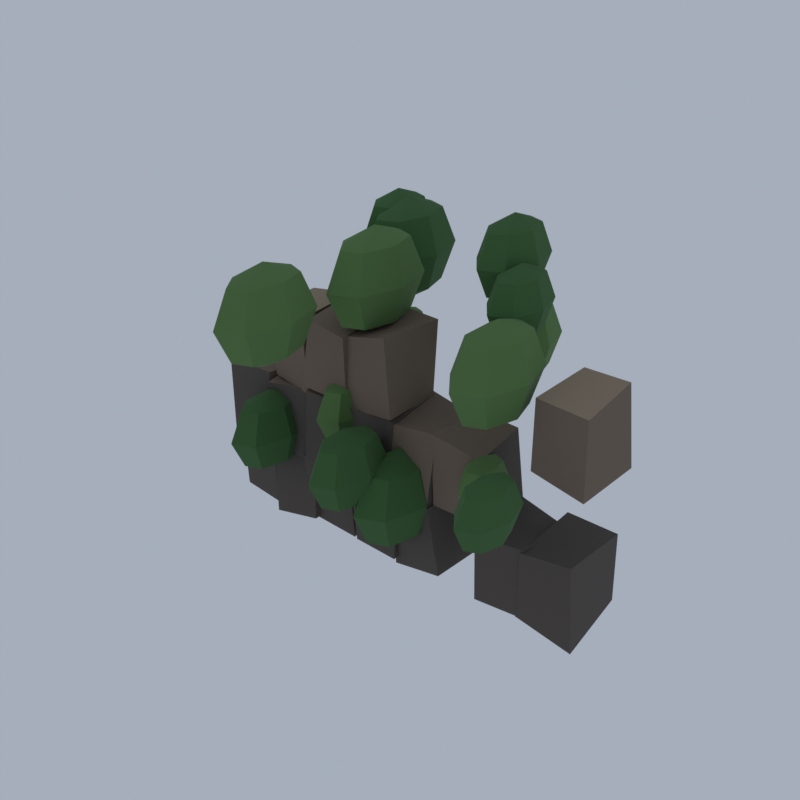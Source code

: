 # Source: FR02_03_forest_ruin_03.blend  (saved by Blender 5.2.45; exported with 4.5.12 LTS)
import bpy
from mathutils import Matrix  # noqa: F401  (used for matrix-valued properties, if any)

bpy.ops.wm.read_factory_settings(use_empty=True)
scene = bpy.context.scene
scene.name = 'Scene'

# ---- collections
col_collection = bpy.data.collections.new('Collection'); scene.collection.children.link(col_collection)

# ---- materials (node trees are filled in below, after node groups)
mat_vg_moss_grass = bpy.data.materials.new('vg_moss|Grass')
mat_vg_moss_grass.diffuse_color = (0.1062, 0.2047, 0.06191, 1.0)
mat_vg_ivy_grass = bpy.data.materials.new('vg_ivy|Grass')
mat_vg_ivy_grass.diffuse_color = (0.05112, 0.1332, 0.03847, 1.0)
mat_vg_f_cliff1_slate = bpy.data.materials.new('vg_f_cliff1|Slate')
mat_vg_f_cliff1_slate.diffuse_color = (0.09627, 0.07806, 0.06575, 1.0)
mat_vg_f_cliff2_rock = bpy.data.materials.new('vg_f_cliff2|Rock')
mat_vg_f_cliff2_rock.diffuse_color = (0.1905, 0.139, 0.1011, 1.0)
mat_vg_f_cliff3_cobblestone = bpy.data.materials.new('vg_f_cliff3|Cobblestone')
mat_vg_f_cliff3_cobblestone.diffuse_color = (0.3112, 0.2349, 0.1573, 1.0)

# ---- material node trees
mat_vg_moss_grass.use_nodes = True; mat_vg_moss_grass.node_tree.nodes.clear()
_N = mat_vg_moss_grass.node_tree.nodes; _L = mat_vg_moss_grass.node_tree.links
n0 = _N.new('ShaderNodeBsdfPrincipled'); n0.name = 'Principled BSDF'; n0.location = (-200, 100)
n0.inputs[0].default_value = (0.1062, 0.2047, 0.06191, 1.0)
n0.inputs[2].default_value = 1.0
n0.inputs[10].default_value = 0.005
n1 = _N.new('ShaderNodeOutputMaterial'); n1.name = 'Material Output'; n1.location = (200, 100)
_L.new(n0.outputs[0], n1.inputs[0])
n1.is_active_output = True
mat_vg_ivy_grass.use_nodes = True; mat_vg_ivy_grass.node_tree.nodes.clear()
_N = mat_vg_ivy_grass.node_tree.nodes; _L = mat_vg_ivy_grass.node_tree.links
n0 = _N.new('ShaderNodeBsdfPrincipled'); n0.name = 'Principled BSDF'; n0.location = (-200, 100)
n0.inputs[0].default_value = (0.05112, 0.1332, 0.03847, 1.0)
n0.inputs[2].default_value = 1.0
n0.inputs[10].default_value = 0.005
n1 = _N.new('ShaderNodeOutputMaterial'); n1.name = 'Material Output'; n1.location = (200, 100)
_L.new(n0.outputs[0], n1.inputs[0])
n1.is_active_output = True
mat_vg_f_cliff1_slate.use_nodes = True; mat_vg_f_cliff1_slate.node_tree.nodes.clear()
_N = mat_vg_f_cliff1_slate.node_tree.nodes; _L = mat_vg_f_cliff1_slate.node_tree.links
n0 = _N.new('ShaderNodeBsdfPrincipled'); n0.name = 'Principled BSDF'; n0.location = (-200, 100)
n0.inputs[0].default_value = (0.09627, 0.07806, 0.06575, 1.0)
n0.inputs[2].default_value = 0.94
n0.inputs[10].default_value = 0.005
n1 = _N.new('ShaderNodeOutputMaterial'); n1.name = 'Material Output'; n1.location = (200, 100)
_L.new(n0.outputs[0], n1.inputs[0])
n1.is_active_output = True
mat_vg_f_cliff2_rock.use_nodes = True; mat_vg_f_cliff2_rock.node_tree.nodes.clear()
_N = mat_vg_f_cliff2_rock.node_tree.nodes; _L = mat_vg_f_cliff2_rock.node_tree.links
n0 = _N.new('ShaderNodeBsdfPrincipled'); n0.name = 'Principled BSDF'; n0.location = (-200, 100)
n0.inputs[0].default_value = (0.1905, 0.139, 0.1011, 1.0)
n0.inputs[2].default_value = 0.93
n0.inputs[10].default_value = 0.005
n1 = _N.new('ShaderNodeOutputMaterial'); n1.name = 'Material Output'; n1.location = (200, 100)
_L.new(n0.outputs[0], n1.inputs[0])
n1.is_active_output = True
mat_vg_f_cliff3_cobblestone.use_nodes = True; mat_vg_f_cliff3_cobblestone.node_tree.nodes.clear()
_N = mat_vg_f_cliff3_cobblestone.node_tree.nodes; _L = mat_vg_f_cliff3_cobblestone.node_tree.links
n0 = _N.new('ShaderNodeBsdfPrincipled'); n0.name = 'Principled BSDF'; n0.location = (-200, 100)
n0.inputs[0].default_value = (0.3112, 0.2349, 0.1573, 1.0)
n0.inputs[2].default_value = 0.9
n0.inputs[10].default_value = 0.005
n1 = _N.new('ShaderNodeOutputMaterial'); n1.name = 'Material Output'; n1.location = (200, 100)
_L.new(n0.outputs[0], n1.inputs[0])
n1.is_active_output = True

# ---- world
world_world = bpy.data.worlds.new('World'); scene.world = world_world
world_world.use_nodes = True; world_world.node_tree.nodes.clear()
_N = world_world.node_tree.nodes; _L = world_world.node_tree.links
n0 = _N.new('ShaderNodeOutputWorld'); n0.name = 'World Output'; n0.location = (200, 100)
n1 = _N.new('ShaderNodeBackground'); n1.name = 'Background'; n1.location = (-200, 100)
n1.inputs[0].default_value = (0.42, 0.47, 0.55, 1.0)
n1.inputs[1].default_value = 0.9
_L.new(n1.outputs[0], n0.inputs[0])
n0.is_active_output = True
world_world.color = (0.05088, 0.05088, 0.05088)
world_world.sun_shadow_jitter_overblur = 0.0

# ---- meshes
me_forest_ruin = bpy.data.meshes.new('forest_ruin')
me_forest_ruin.from_pydata([(11.48, -1.783, 28.58), (11.48, -1.783, 19.06), (13.71, -1.783, 27.19), (12.87, 1.217, 27.19), (10.98, 1.958, 27.19), (9.463, -0.1183, 27.19), (9.463, -3.448, 27.19), (10.98, -5.524, 27.19), (12.87, -4.783, 27.19), (14.63, -1.783, 23.82), (13.44, 2.46, 23.82), (10.77, 3.507, 23.82), (8.63, 0.5713, 23.82), (8.63, -4.138, 23.82), (10.77, -7.074, 23.82), (13.44, -6.026, 23.82), (13.71, -1.783, 20.45), (12.87, 1.217, 20.45), (10.98, 1.958, 20.45), (9.463, -0.1183, 20.45), (9.463, -3.448, 20.45), (10.98, -5.524, 20.45), (12.87, -4.783, 20.45), (-4.749, 2.224, 31.77), (-4.749, 2.224, 21.71), (-2.39, 2.224, 30.3), (-3.278, 5.393, 30.3), (-5.274, 6.176, 30.3), (-6.875, 3.983, 30.3), (-6.875, 0.4649, 30.3), (-5.274, -1.728, 30.3), (-3.278, -0.9456, 30.3), (-1.413, 2.224, 26.74), (-2.669, 6.706, 26.74), (-5.492, 7.813, 26.74), (-7.756, 4.711, 26.74), (-7.756, -0.2636, 26.74), (-5.492, -3.366, 26.74), (-2.669, -2.258, 26.74), (-2.39, 2.224, 23.19), (-3.278, 5.393, 23.19), (-5.274, 6.176, 23.19), (-6.875, 3.983, 23.19), (-6.875, 0.4649, 23.19), (-5.274, -1.728, 23.19), (-3.278, -0.9456, 23.19), (-6.188, 0.0418, 17.82), (-6.188, 0.0418, 10.68), (-4.513, 0.0418, 16.77), (-5.143, 2.291, 16.77), (-6.56, 2.847, 16.77), (-7.696, 1.29, 16.77), (-7.696, -1.207, 16.77), (-6.56, -2.763, 16.77), (-5.143, -2.208, 16.77), (-3.819, 0.0418, 14.25), (-4.711, 3.223, 14.25), (-6.715, 4.009, 14.25), (-8.321, 1.807, 14.25), (-8.321, -1.724, 14.25), (-6.715, -3.925, 14.25), (-4.711, -3.14, 14.25), (-4.513, 0.0418, 11.72), (-5.143, 2.291, 11.72), (-6.56, 2.847, 11.72), (-7.696, 1.29, 11.72), (-7.696, -1.207, 11.72), (-6.56, -2.763, 11.72), (-5.143, -2.208, 11.72), (-6.256, -9.815, 31.38), (-6.256, -9.815, 22.04), (-4.067, -9.815, 30.01), (-4.891, -6.874, 30.01), (-6.743, -6.148, 30.01), (-8.228, -8.183, 30.01), (-8.228, -11.45, 30.01), (-6.743, -13.48, 30.01), (-4.891, -12.75, 30.01), (-3.16, -9.815, 26.71), (-4.326, -5.656, 26.71), (-6.945, -4.629, 26.71), (-9.045, -7.507, 26.71), (-9.045, -12.12, 26.71), (-6.945, -15.0, 26.71), (-4.326, -13.97, 26.71), (-4.067, -9.815, 23.41), (-4.891, -6.874, 23.41), (-6.743, -6.148, 23.41), (-8.228, -8.183, 23.41), (-8.228, -11.45, 23.41), (-6.743, -13.48, 23.41), (-4.891, -12.75, 23.41), (10.18, -1.196, 15.49), (10.18, -1.196, 10.15), (11.44, -1.196, 14.71), (10.97, 0.4854, 14.71), (9.906, 0.9007, 14.71), (9.057, -0.263, 14.71), (9.057, -2.129, 14.71), (9.906, -3.293, 14.71), (10.97, -2.878, 14.71), (11.95, -1.196, 12.82), (11.29, 1.182, 12.82), (9.791, 1.769, 12.82), (8.59, 0.1235, 12.82), (8.59, -2.516, 12.82), (9.791, -4.162, 12.82), (11.29, -3.574, 12.82), (11.44, -1.196, 10.93), (10.97, 0.4854, 10.93), (9.906, 0.9007, 10.93), (9.057, -0.263, 10.93), (9.057, -2.129, 10.93), (9.906, -3.293, 10.93), (10.97, -2.878, 10.93), (-9.257, 11.67, 19.92), (-9.257, 11.67, 13.93), (-7.853, 11.67, 19.04), (-8.382, 13.56, 19.04), (-9.57, 14.03, 19.04), (-10.52, 12.72, 19.04), (-10.52, 10.63, 19.04), (-9.57, 9.323, 19.04), (-8.382, 9.789, 19.04), (-7.272, 11.67, 16.92), (-8.019, 14.34, 16.92), (-9.699, 15.0, 16.92), (-11.05, 13.15, 16.92), (-11.05, 10.19, 16.92), (-9.699, 8.349, 16.92), (-8.019, 9.007, 16.92), (-7.853, 11.67, 14.81), (-8.382, 13.56, 14.81), (-9.57, 14.03, 14.81), (-10.52, 12.72, 14.81), (-10.52, 10.63, 14.81), (-9.57, 9.323, 14.81), (-8.382, 9.789, 14.81), (7.125, 8.687, 26.11), (7.125, 8.687, 17.93), (9.042, 8.687, 24.91), (8.32, 11.26, 24.91), (6.698, 11.9, 24.91), (5.397, 10.12, 24.91), (5.397, 7.258, 24.91), (6.698, 5.476, 24.91), (8.32, 6.112, 24.91), (9.836, 8.687, 22.02), (8.815, 12.33, 22.02), (6.521, 13.23, 22.02), (4.682, 10.71, 22.02), (4.682, 6.666, 22.02), (6.521, 4.145, 22.02), (8.815, 5.045, 22.02), (9.042, 8.687, 19.13), (8.32, 11.26, 19.13), (6.698, 11.9, 19.13), (5.397, 10.12, 19.13), (5.397, 7.258, 19.13), (6.698, 5.476, 19.13), (8.32, 6.112, 19.13), (-9.367, 9.131, 28.16), (-9.367, 9.131, 21.82), (-7.879, 9.131, 27.23), (-8.439, 11.13, 27.23), (-9.699, 11.62, 27.23), (-10.71, 10.24, 27.23), (-10.71, 8.022, 27.23), (-9.699, 6.638, 27.23), (-8.439, 7.132, 27.23), (-7.262, 9.131, 24.99), (-8.055, 11.96, 24.99), (-9.836, 12.66, 24.99), (-11.26, 10.7, 24.99), (-11.26, 7.562, 24.99), (-9.836, 5.605, 24.99), (-8.055, 6.304, 24.99), (-7.879, 9.131, 22.75), (-8.439, 11.13, 22.75), (-9.699, 11.62, 22.75), (-10.71, 10.24, 22.75), (-10.71, 8.022, 22.75), (-9.699, 6.638, 22.75), (-8.439, 7.132, 22.75), (-1.161, -5.758, 16.14), (-1.161, -5.758, 8.108), (0.7217, -5.758, 14.96), (0.01285, -3.229, 14.96), (-1.58, -2.605, 14.96), (-2.857, -4.355, 14.96), (-2.857, -7.162, 14.96), (-1.58, -8.912, 14.96), (0.01285, -8.287, 14.96), (1.502, -5.758, 12.12), (0.4991, -2.182, 12.12), (-1.753, -1.298, 12.12), (-3.56, -3.773, 12.12), (-3.56, -7.743, 12.12), (-1.753, -10.22, 12.12), (0.4991, -9.335, 12.12), (0.7217, -5.758, 9.284), (0.01285, -3.229, 9.284), (-1.58, -2.605, 9.284), (-2.857, -4.355, 9.284), (-2.857, -7.162, 9.284), (-1.58, -8.912, 9.284), (0.01285, -8.287, 9.284), (6.603, 7.09, 34.0), (6.603, 7.09, 26.02), (8.475, 7.09, 32.83), (7.77, 9.605, 32.83), (6.186, 10.23, 32.83), (4.916, 8.486, 32.83), (4.916, 5.694, 32.83), (6.186, 3.954, 32.83), (7.77, 4.575, 32.83), (9.251, 7.09, 30.01), (8.254, 10.65, 30.01), (6.014, 11.53, 30.01), (4.217, 9.064, 30.01), (4.217, 5.116, 30.01), (6.014, 2.655, 30.01), (8.254, 3.533, 30.01), (8.475, 7.09, 27.19), (7.77, 9.605, 27.19), (6.186, 10.23, 27.19), (4.916, 8.486, 27.19), (4.916, 5.694, 27.19), (6.186, 3.954, 27.19), (7.77, 4.575, 27.19), (-8.352, 9.823, 32.66), (-8.352, 9.823, 24.86), (-6.523, 9.823, 31.52), (-7.212, 12.28, 31.52), (-8.759, 12.89, 31.52), (-10.0, 11.19, 31.52), (-10.0, 8.459, 31.52), (-8.759, 6.759, 31.52), (-7.212, 7.366, 31.52), (-5.766, 9.823, 28.76), (-6.74, 13.3, 28.76), (-8.928, 14.15, 28.76), (-10.68, 11.75, 28.76), (-10.68, 7.895, 28.76), (-8.928, 5.491, 28.76), (-6.74, 6.349, 28.76), (-6.523, 9.823, 26.0), (-7.212, 12.28, 26.0), (-8.759, 12.89, 26.0), (-10.0, 11.19, 26.0), (-10.0, 8.459, 26.0), (-8.759, 6.759, 26.0), (-7.212, 7.366, 26.0), (-14.09, -2.738, 14.61), (-14.09, -2.738, 6.177), (-12.11, -2.738, 13.38), (-12.86, -0.08037, 13.38), (-14.53, 0.5759, 13.38), (-15.87, -1.263, 13.38), (-15.87, -4.212, 13.38), (-14.53, -6.051, 13.38), (-12.86, -5.395, 13.38), (-11.3, -2.738, 10.39), (-12.35, 1.02, 10.39), (-14.72, 1.948, 10.39), (-16.61, -0.6521, 10.39), (-16.61, -4.823, 10.39), (-14.72, -7.423, 10.39), (-12.35, -6.495, 10.39), (-12.11, -2.738, 7.412), (-12.86, -0.08037, 7.412), (-14.53, 0.5759, 7.412), (-15.87, -1.263, 7.412), (-15.87, -4.212, 7.412), (-14.53, -6.051, 7.412), (-12.86, -5.395, 7.412), (-6.675, 9.308, 32.39), (-6.675, 9.308, 22.23), (-4.294, 9.308, 30.9), (-5.19, 12.51, 30.9), (-7.205, 13.3, 30.9), (-8.821, 11.08, 30.9), (-8.821, 7.532, 30.9), (-7.205, 5.319, 30.9), (-5.19, 6.109, 30.9), (-3.307, 9.308, 27.31), (-4.575, 13.83, 27.31), (-7.425, 14.95, 27.31), (-9.71, 11.82, 27.31), (-9.71, 6.797, 27.31), (-7.425, 3.666, 27.31), (-4.575, 4.784, 27.31), (-4.294, 9.308, 23.72), (-5.19, 12.51, 23.72), (-7.205, 13.3, 23.72), (-8.821, 11.08, 23.72), (-8.821, 7.532, 23.72), (-7.205, 5.319, 23.72), (-5.19, 6.109, 23.72), (9.405, 4.244, 30.98), (9.405, 4.244, 23.88), (11.07, 4.244, 29.94), (10.44, 6.479, 29.94), (9.035, 7.031, 29.94), (7.906, 5.484, 29.94), (7.906, 3.003, 29.94), (9.035, 1.456, 29.94), (10.44, 2.008, 29.94), (11.76, 4.244, 27.43), (10.87, 7.405, 27.43), (8.881, 8.186, 27.43), (7.285, 5.998, 27.43), (7.285, 2.489, 27.43), (8.881, 0.3015, 27.43), (10.87, 1.082, 27.43), (11.07, 4.244, 24.92), (10.44, 6.479, 24.92), (9.035, 7.031, 24.92), (7.906, 5.484, 24.92), (7.906, 3.003, 24.92), (9.035, 1.456, 24.92), (10.44, 2.008, 24.92), (1.329, -1.728, 13.3), (1.329, -1.728, 3.49), (3.629, -1.728, 11.86), (2.763, 1.362, 11.86), (0.8169, 2.125, 11.86), (-0.7435, -0.01342, 11.86), (-0.7435, -3.443, 11.86), (0.8169, -5.581, 11.86), (2.763, -4.818, 11.86), (4.581, -1.728, 8.394), (3.357, 2.641, 8.394), (0.6049, 3.72, 8.394), (-1.602, 0.6968, 8.394), (-1.602, -4.153, 8.394), (0.6049, -7.176, 8.394), (3.357, -6.097, 8.394), (3.629, -1.728, 4.927), (2.763, 1.362, 4.927), (0.8169, 2.125, 4.927), (-0.7435, -0.01342, 4.927), (-0.7435, -3.443, 4.927), (0.8169, -5.581, 4.927), (2.763, -4.818, 4.927), (15.59, -8.19, 18.87), (15.59, -8.19, 12.29), (17.13, -8.19, 17.91), (16.55, -6.118, 17.91), (15.25, -5.606, 17.91), (14.2, -7.04, 17.91), (14.2, -9.34, 17.91), (15.25, -10.77, 17.91), (16.55, -10.26, 17.91), (17.77, -8.19, 15.58), (16.95, -5.259, 15.58), (15.1, -4.536, 15.58), (13.62, -6.564, 15.58), (13.62, -9.817, 15.58), (15.1, -11.84, 15.58), (16.95, -11.12, 15.58), (17.13, -8.19, 13.25), (16.55, -6.118, 13.25), (15.25, -5.606, 13.25), (14.2, -7.04, 13.25), (14.2, -9.34, 13.25), (15.25, -10.77, 13.25), (16.55, -10.26, 13.25), (-19.92, -0.8781, 1.088), (-20.14, 5.092, 0.5485), (-14.72, 5.209, 0.0), (-15.02, -1.359, 0.9149), (-20.01, -1.258, 8.253), (-15.32, -1.505, 8.115), (-14.57, 5.26, 8.675), (-19.67, 5.364, 7.636), (-10.2, -2.03, 8.203), (-10.1, 5.215, 8.716), (-4.453, 5.033, 8.672), (-5.079, -1.651, 8.517), (-4.552, -1.171, 14.86), (-10.01, -1.789, 15.46), (-4.632, 5.192, 15.59), (-10.2, 5.144, 15.59), (-4.538, -1.099, 0.6918), (-4.588, 5.067, 0.542), (0.6494, 4.831, 1.146), (0.6311, -1.637, 0.9054), (-4.939, -1.536, 7.991), (0.5782, -1.015, 8.1), (-0.2504, 5.049, 8.14), (-4.808, 5.656, 8.476), (4.82, -1.102, 8.404), (5.027, 5.859, 7.749), (10.03, 5.502, 8.2), (10.04, -1.396, 8.635), (9.591, 4.769, 15.54), (9.917, -1.362, 14.94), (4.722, -1.439, 15.79), (5.266, 5.091, 15.58), (9.921, -1.468, 0.673), (9.945, 5.52, 0.2087), (14.87, 5.927, 0.8477), (15.2, -1.613, 1.206), (9.81, -1.597, 7.524), (14.94, -1.483, 8.124), (15.21, 4.758, 7.437), (9.538, 5.655, 8.197), (-20.56, -1.569, 7.499), (-19.99, 5.821, 8.447), (-15.04, 5.546, 7.6), (-15.68, -1.501, 7.987), (-15.28, -1.462, 15.59), (-20.33, -1.83, 16.02), (-20.1, 5.195, 15.48), (-15.25, 4.666, 15.03), (-14.72, -1.765, 0.184), (-15.2, 5.729, 0.8533), (-9.775, 5.919, 1.109), (-9.676, -1.516, 1.105), (-15.32, -1.264, 7.483), (-10.05, -1.002, 8.041), (-9.548, 5.082, 8.233), (-15.18, 5.446, 7.691), (-5.398, -0.8629, 8.669), (-5.395, 5.188, 7.708), (-0.02897, 5.307, 8.131), (0.2527, -1.93, 8.575), (0.2862, -1.358, 15.4), (-4.644, -1.7, 15.41), (0.2767, 4.76, 15.91), (-5.175, 4.65, 15.15), (0.3299, -0.9798, 0.03838), (0.137, 4.87, 0.8272), (5.426, 5.031, 0.4865), (5.211, -0.7207, 0.5517), (-0.318, -0.9442, 8.582), (4.674, -1.813, 8.208), (4.929, 5.558, 8.336), (-0.2156, 5.986, 8.688), (14.45, -1.608, 1.075), (14.38, 4.696, 0.4978), (19.77, 5.922, 1.056), (20.26, -1.769, 0.06113), (14.59, -1.682, 7.888), (19.7, -1.844, 8.666), (19.72, 5.792, 8.153), (14.64, 5.766, 8.325), (-14.8, -2.023, 8.308), (-15.2, 5.576, 7.919), (-9.957, 4.852, 8.583), (-9.667, -1.302, 7.319), (-10.05, -1.322, 15.28), (-14.9, -1.972, 14.88), (-14.97, 5.534, 15.93), (-10.47, -0.792, 0.902), (-10.27, 5.11, 0.3154), (-5.817, 5.848, 0.5151), (-5.156, -0.7553, 0.4901), (-10.63, -1.907, 8.244), (-5.809, -0.7662, 8.781), (-5.011, 5.71, 7.808), (-10.4, 5.193, 7.853), (0.1744, -1.864, 8.187), (-0.1373, 5.332, 8.683), (5.029, 4.688, 7.398), (4.411, -1.7, 7.567), (5.001, 4.772, 15.02), (5.133, -1.21, 15.72), (-14.85, -0.8569, 15.31), (-14.7, 5.639, 15.25), (-10.29, 5.883, 14.89), (-9.814, -1.604, 14.95), (-10.19, -1.924, 22.65), (-14.85, -1.987, 22.43), (-10.45, 5.333, 23.04), (-14.89, 4.735, 22.59), (15.09, -1.55, 16.07), (15.25, 4.847, 15.44), (20.56, 5.283, 15.33), (20.3, -1.792, 15.12), (20.24, -1.969, 22.65), (15.03, -1.38, 22.67), (19.66, 5.431, 22.9), (15.43, 5.178, 23.06), (-10.16, -2.031, 15.98), (-9.89, 4.946, 15.19), (-5.048, 4.775, 15.86), (-5.27, -1.376, 15.39), (-9.591, -1.543, 22.75), (-5.195, -1.738, 22.11), (-4.554, 4.811, 23.48), (-10.33, 5.739, 23.06), (-10.43, 5.728, 15.18), (-5.3, -1.235, 15.02), (-4.754, 5.426, 15.73), (-0.07289, 4.932, 15.56), (0.4944, -1.964, 15.88), (-5.209, -1.197, 22.13), (-0.4273, -1.707, 23.44), (0.4252, 4.841, 23.38), (-5.434, 5.501, 23.27), (-0.3741, -1.282, 15.04), (-0.4869, 4.982, 16.06)], [], [(0, 2, 3), (1, 17, 16), (2, 9, 10, 3), (9, 16, 17, 10), (0, 3, 4), (1, 18, 17), (3, 10, 11, 4), (10, 17, 18, 11), (0, 4, 5), (1, 19, 18), (4, 11, 12, 5), (11, 18, 19, 12), (0, 5, 6), (1, 20, 19), (5, 12, 13, 6), (12, 19, 20, 13), (0, 6, 7), (1, 21, 20), (6, 13, 14, 7), (13, 20, 21, 14), (0, 7, 8), (1, 22, 21), (7, 14, 15, 8), (14, 21, 22, 15), (0, 8, 2), (1, 16, 22), (8, 15, 9, 2), (15, 22, 16, 9), (23, 25, 26), (24, 40, 39), (25, 32, 33, 26), (32, 39, 40, 33), (23, 26, 27), (24, 41, 40), (26, 33, 34, 27), (33, 40, 41, 34), (23, 27, 28), (24, 42, 41), (27, 34, 35, 28), (34, 41, 42, 35), (23, 28, 29), (24, 43, 42), (28, 35, 36, 29), (35, 42, 43, 36), (23, 29, 30), (24, 44, 43), (29, 36, 37, 30), (36, 43, 44, 37), (23, 30, 31), (24, 45, 44), (30, 37, 38, 31), (37, 44, 45, 38), (23, 31, 25), (24, 39, 45), (31, 38, 32, 25), (38, 45, 39, 32), (46, 48, 49), (47, 63, 62), (48, 55, 56, 49), (55, 62, 63, 56), (46, 49, 50), (47, 64, 63), (49, 56, 57, 50), (56, 63, 64, 57), (46, 50, 51), (47, 65, 64), (50, 57, 58, 51), (57, 64, 65, 58), (46, 51, 52), (47, 66, 65), (51, 58, 59, 52), (58, 65, 66, 59), (46, 52, 53), (47, 67, 66), (52, 59, 60, 53), (59, 66, 67, 60), (46, 53, 54), (47, 68, 67), (53, 60, 61, 54), (60, 67, 68, 61), (46, 54, 48), (47, 62, 68), (54, 61, 55, 48), (61, 68, 62, 55), (69, 71, 72), (70, 86, 85), (71, 78, 79, 72), (78, 85, 86, 79), (69, 72, 73), (70, 87, 86), (72, 79, 80, 73), (79, 86, 87, 80), (69, 73, 74), (70, 88, 87), (73, 80, 81, 74), (80, 87, 88, 81), (69, 74, 75), (70, 89, 88), (74, 81, 82, 75), (81, 88, 89, 82), (69, 75, 76), (70, 90, 89), (75, 82, 83, 76), (82, 89, 90, 83), (69, 76, 77), (70, 91, 90), (76, 83, 84, 77), (83, 90, 91, 84), (69, 77, 71), (70, 85, 91), (77, 84, 78, 71), (84, 91, 85, 78), (92, 94, 95), (93, 109, 108), (94, 101, 102, 95), (101, 108, 109, 102), (92, 95, 96), (93, 110, 109), (95, 102, 103, 96), (102, 109, 110, 103), (92, 96, 97), (93, 111, 110), (96, 103, 104, 97), (103, 110, 111, 104), (92, 97, 98), (93, 112, 111), (97, 104, 105, 98), (104, 111, 112, 105), (92, 98, 99), (93, 113, 112), (98, 105, 106, 99), (105, 112, 113, 106), (92, 99, 100), (93, 114, 113), (99, 106, 107, 100), (106, 113, 114, 107), (92, 100, 94), (93, 108, 114), (100, 107, 101, 94), (107, 114, 108, 101), (115, 117, 118), (116, 132, 131), (117, 124, 125, 118), (124, 131, 132, 125), (115, 118, 119), (116, 133, 132), (118, 125, 126, 119), (125, 132, 133, 126), (115, 119, 120), (116, 134, 133), (119, 126, 127, 120), (126, 133, 134, 127), (115, 120, 121), (116, 135, 134), (120, 127, 128, 121), (127, 134, 135, 128), (115, 121, 122), (116, 136, 135), (121, 128, 129, 122), (128, 135, 136, 129), (115, 122, 123), (116, 137, 136), (122, 129, 130, 123), (129, 136, 137, 130), (115, 123, 117), (116, 131, 137), (123, 130, 124, 117), (130, 137, 131, 124), (138, 140, 141), (139, 155, 154), (140, 147, 148, 141), (147, 154, 155, 148), (138, 141, 142), (139, 156, 155), (141, 148, 149, 142), (148, 155, 156, 149), (138, 142, 143), (139, 157, 156), (142, 149, 150, 143), (149, 156, 157, 150), (138, 143, 144), (139, 158, 157), (143, 150, 151, 144), (150, 157, 158, 151), (138, 144, 145), (139, 159, 158), (144, 151, 152, 145), (151, 158, 159, 152), (138, 145, 146), (139, 160, 159), (145, 152, 153, 146), (152, 159, 160, 153), (138, 146, 140), (139, 154, 160), (146, 153, 147, 140), (153, 160, 154, 147), (161, 163, 164), (162, 178, 177), (163, 170, 171, 164), (170, 177, 178, 171), (161, 164, 165), (162, 179, 178), (164, 171, 172, 165), (171, 178, 179, 172), (161, 165, 166), (162, 180, 179), (165, 172, 173, 166), (172, 179, 180, 173), (161, 166, 167), (162, 181, 180), (166, 173, 174, 167), (173, 180, 181, 174), (161, 167, 168), (162, 182, 181), (167, 174, 175, 168), (174, 181, 182, 175), (161, 168, 169), (162, 183, 182), (168, 175, 176, 169), (175, 182, 183, 176), (161, 169, 163), (162, 177, 183), (169, 176, 170, 163), (176, 183, 177, 170), (184, 186, 187), (185, 201, 200), (186, 193, 194, 187), (193, 200, 201, 194), (184, 187, 188), (185, 202, 201), (187, 194, 195, 188), (194, 201, 202, 195), (184, 188, 189), (185, 203, 202), (188, 195, 196, 189), (195, 202, 203, 196), (184, 189, 190), (185, 204, 203), (189, 196, 197, 190), (196, 203, 204, 197), (184, 190, 191), (185, 205, 204), (190, 197, 198, 191), (197, 204, 205, 198), (184, 191, 192), (185, 206, 205), (191, 198, 199, 192), (198, 205, 206, 199), (184, 192, 186), (185, 200, 206), (192, 199, 193, 186), (199, 206, 200, 193), (207, 209, 210), (208, 224, 223), (209, 216, 217, 210), (216, 223, 224, 217), (207, 210, 211), (208, 225, 224), (210, 217, 218, 211), (217, 224, 225, 218), (207, 211, 212), (208, 226, 225), (211, 218, 219, 212), (218, 225, 226, 219), (207, 212, 213), (208, 227, 226), (212, 219, 220, 213), (219, 226, 227, 220), (207, 213, 214), (208, 228, 227), (213, 220, 221, 214), (220, 227, 228, 221), (207, 214, 215), (208, 229, 228), (214, 221, 222, 215), (221, 228, 229, 222), (207, 215, 209), (208, 223, 229), (215, 222, 216, 209), (222, 229, 223, 216), (230, 232, 233), (231, 247, 246), (232, 239, 240, 233), (239, 246, 247, 240), (230, 233, 234), (231, 248, 247), (233, 240, 241, 234), (240, 247, 248, 241), (230, 234, 235), (231, 249, 248), (234, 241, 242, 235), (241, 248, 249, 242), (230, 235, 236), (231, 250, 249), (235, 242, 243, 236), (242, 249, 250, 243), (230, 236, 237), (231, 251, 250), (236, 243, 244, 237), (243, 250, 251, 244), (230, 237, 238), (231, 252, 251), (237, 244, 245, 238), (244, 251, 252, 245), (230, 238, 232), (231, 246, 252), (238, 245, 239, 232), (245, 252, 246, 239), (253, 255, 256), (254, 270, 269), (255, 262, 263, 256), (262, 269, 270, 263), (253, 256, 257), (254, 271, 270), (256, 263, 264, 257), (263, 270, 271, 264), (253, 257, 258), (254, 272, 271), (257, 264, 265, 258), (264, 271, 272, 265), (253, 258, 259), (254, 273, 272), (258, 265, 266, 259), (265, 272, 273, 266), (253, 259, 260), (254, 274, 273), (259, 266, 267, 260), (266, 273, 274, 267), (253, 260, 261), (254, 275, 274), (260, 267, 268, 261), (267, 274, 275, 268), (253, 261, 255), (254, 269, 275), (261, 268, 262, 255), (268, 275, 269, 262), (276, 278, 279), (277, 293, 292), (278, 285, 286, 279), (285, 292, 293, 286), (276, 279, 280), (277, 294, 293), (279, 286, 287, 280), (286, 293, 294, 287), (276, 280, 281), (277, 295, 294), (280, 287, 288, 281), (287, 294, 295, 288), (276, 281, 282), (277, 296, 295), (281, 288, 289, 282), (288, 295, 296, 289), (276, 282, 283), (277, 297, 296), (282, 289, 290, 283), (289, 296, 297, 290), (276, 283, 284), (277, 298, 297), (283, 290, 291, 284), (290, 297, 298, 291), (276, 284, 278), (277, 292, 298), (284, 291, 285, 278), (291, 298, 292, 285), (299, 301, 302), (300, 316, 315), (301, 308, 309, 302), (308, 315, 316, 309), (299, 302, 303), (300, 317, 316), (302, 309, 310, 303), (309, 316, 317, 310), (299, 303, 304), (300, 318, 317), (303, 310, 311, 304), (310, 317, 318, 311), (299, 304, 305), (300, 319, 318), (304, 311, 312, 305), (311, 318, 319, 312), (299, 305, 306), (300, 320, 319), (305, 312, 313, 306), (312, 319, 320, 313), (299, 306, 307), (300, 321, 320), (306, 313, 314, 307), (313, 320, 321, 314), (299, 307, 301), (300, 315, 321), (307, 314, 308, 301), (314, 321, 315, 308), (322, 324, 325), (323, 339, 338), (324, 331, 332, 325), (331, 338, 339, 332), (322, 325, 326), (323, 340, 339), (325, 332, 333, 326), (332, 339, 340, 333), (322, 326, 327), (323, 341, 340), (326, 333, 334, 327), (333, 340, 341, 334), (322, 327, 328), (323, 342, 341), (327, 334, 335, 328), (334, 341, 342, 335), (322, 328, 329), (323, 343, 342), (328, 335, 336, 329), (335, 342, 343, 336), (322, 329, 330), (323, 344, 343), (329, 336, 337, 330), (336, 343, 344, 337), (322, 330, 324), (323, 338, 344), (330, 337, 331, 324), (337, 344, 338, 331), (345, 347, 348), (346, 362, 361), (347, 354, 355, 348), (354, 361, 362, 355), (345, 348, 349), (346, 363, 362), (348, 355, 356, 349), (355, 362, 363, 356), (345, 349, 350), (346, 364, 363), (349, 356, 357, 350), (356, 363, 364, 357), (345, 350, 351), (346, 365, 364), (350, 357, 358, 351), (357, 364, 365, 358), (345, 351, 352), (346, 366, 365), (351, 358, 359, 352), (358, 365, 366, 359), (345, 352, 353), (346, 367, 366), (352, 359, 360, 353), (359, 366, 367, 360), (345, 353, 347), (346, 361, 367), (353, 360, 354, 347), (360, 367, 361, 354), (368, 369, 370, 371), (372, 373, 374, 375), (368, 371, 373, 372), (371, 370, 374, 373), (370, 369, 375, 374), (369, 368, 372, 375), (376, 377, 378, 379), (376, 379, 380, 381), (379, 378, 382, 380), (377, 376, 381, 383), (384, 385, 386, 387), (388, 389, 390, 391), (384, 387, 389, 388), (387, 386, 390, 389), (386, 385, 391, 390), (385, 384, 388, 391), (392, 393, 394, 395), (395, 394, 396, 397), (393, 392, 398, 399), (400, 401, 402, 403), (404, 405, 406, 407), (400, 403, 405, 404), (403, 402, 406, 405), (402, 401, 407, 406), (401, 400, 404, 407), (408, 409, 410, 411), (408, 411, 412, 413), (410, 409, 414, 415), (409, 408, 413, 414), (416, 417, 418, 419), (420, 421, 422, 423), (416, 419, 421, 420), (419, 418, 422, 421), (418, 417, 423, 422), (417, 416, 420, 423), (424, 425, 426, 427), (424, 427, 428, 429), (427, 426, 430, 428), (426, 425, 431, 430), (425, 424, 429, 431), (432, 433, 434, 435), (436, 437, 438, 439), (432, 435, 437, 436), (435, 434, 438, 437), (434, 433, 439, 438), (433, 432, 436, 439), (440, 441, 442, 443), (444, 445, 446, 447), (440, 443, 445, 444), (443, 442, 446, 445), (442, 441, 447, 446), (441, 440, 444, 447), (448, 449, 450, 451), (448, 451, 452, 453), (449, 448, 453, 454), (455, 456, 457, 458), (459, 460, 461, 462), (455, 458, 460, 459), (458, 457, 461, 460), (457, 456, 462, 461), (456, 455, 459, 462), (463, 464, 465, 466), (466, 465, 467, 468), (469, 470, 471, 472), (469, 472, 473, 474), (472, 471, 475, 473), (471, 470, 476, 475), (470, 469, 474, 476), (381, 380, 382, 383), (378, 377, 383, 382), (398, 397, 396, 399), (392, 395, 397, 398), (394, 393, 399, 396), (477, 478, 479, 480), (477, 480, 481, 482), (480, 479, 483, 481), (479, 478, 484, 483), (478, 477, 482, 484), (413, 412, 415, 414), (411, 410, 415, 412), (485, 486, 487, 488), (489, 490, 491, 492), (485, 488, 490, 489), (488, 487, 491, 490), (487, 486, 492, 491), (486, 485, 489, 492), (429, 428, 430, 431), (453, 452, 493, 454), (451, 450, 493, 452), (450, 449, 454, 493), (494, 495, 496, 497), (498, 499, 500, 501), (494, 497, 499, 498), (497, 496, 500, 499), (496, 495, 501, 500), (495, 494, 498, 501), (502, 468, 467, 503), (463, 466, 468, 502), (465, 464, 503, 467), (464, 463, 502, 503), (474, 473, 475, 476), (482, 481, 483, 484)])
me_forest_ruin.polygons.foreach_set('use_smooth', [True] * 550)
me_forest_ruin.polygons.foreach_set('material_index', [0, 0, 0, 0, 0, 0, 0, 0, 0, 0, 0, 0, 0, 0, 0, 0, 0, 0, 0, 0, 0, 0, 0, 0, 0, 0, 0, 0, 0, 0, 0, 0, 0, 0, 0, 0, 0, 0, 0, 0, 0, 0, 0, 0, 0, 0, 0, 0, 0, 0, 0, 0, 0, 0, 0, 0, 0, 0, 0, 0, 0, 0, 0, 0, 0, 0, 0, 0, 0, 0, 0, 0, 0, 0, 0, 0, 0, 0, 0, 0, 0, 0, 0, 0, 0, 0, 0, 0, 0, 0, 0, 0, 0, 0, 0, 0, 0, 0, 0, 0, 0, 0, 0, 0, 0, 0, 0, 0, 0, 0, 0, 0, 0, 0, 0, 0, 0, 0, 0, 0, 0, 0, 0, 0, 0, 0, 0, 0, 0, 0, 0, 0, 0, 0, 0, 0, 0, 0, 0, 0, 0, 0, 0, 0, 0, 0, 0, 0, 0, 0, 0, 0, 0, 0, 0, 0, 0, 0, 0, 0, 0, 0, 0, 0, 0, 0, 0, 0, 0, 0, 0, 0, 0, 0, 0, 0, 0, 0, 0, 0, 0, 0, 0, 0, 0, 0, 0, 0, 0, 0, 0, 0, 0, 0, 0, 0, 0, 0, 0, 0, 0, 0, 0, 0, 0, 0, 0, 0, 0, 0, 0, 0, 0, 0, 0, 0, 0, 0, 0, 0, 0, 0, 0, 0, 1, 1, 1, 1, 1, 1, 1, 1, 1, 1, 1, 1, 1, 1, 1, 1, 1, 1, 1, 1, 1, 1, 1, 1, 1, 1, 1, 1, 1, 1, 1, 1, 1, 1, 1, 1, 1, 1, 1, 1, 1, 1, 1, 1, 1, 1, 1, 1, 1, 1, 1, 1, 1, 1, 1, 1, 1, 1, 1, 1, 1, 1, 1, 1, 1, 1, 1, 1, 1, 1, 1, 1, 1, 1, 1, 1, 1, 1, 1, 1, 1, 1, 1, 1, 1, 1, 1, 1, 1, 1, 1, 1, 1, 1, 1, 1, 1, 1, 1, 1, 1, 1, 1, 1, 1, 1, 1, 1, 1, 1, 1, 1, 1, 1, 1, 1, 1, 1, 1, 1, 1, 1, 1, 1, 1, 1, 1, 1, 1, 1, 1, 1, 1, 1, 1, 1, 1, 1, 1, 1, 1, 1, 1, 1, 1, 1, 1, 1, 1, 1, 1, 1, 1, 1, 1, 1, 1, 1, 1, 1, 1, 1, 1, 1, 1, 1, 1, 1, 1, 1, 1, 1, 1, 1, 1, 1, 1, 1, 1, 1, 1, 1, 1, 1, 1, 1, 1, 1, 1, 1, 1, 1, 1, 1, 1, 1, 1, 1, 1, 1, 1, 1, 1, 1, 1, 1, 1, 1, 1, 1, 1, 1, 1, 1, 1, 1, 1, 1, 1, 1, 1, 1, 1, 1, 2, 2, 2, 2, 2, 2, 2, 2, 2, 2, 2, 2, 2, 2, 2, 2, 2, 2, 2, 2, 2, 2, 2, 2, 2, 2, 2, 2, 2, 2, 2, 2, 2, 2, 2, 2, 2, 2, 2, 2, 2, 2, 2, 2, 2, 2, 2, 2, 2, 2, 2, 2, 2, 2, 2, 2, 2, 2, 2, 2, 2, 2, 2, 3, 3, 3, 3, 3, 3, 3, 3, 3, 3, 3, 3, 3, 3, 3, 3, 3, 3, 3, 3, 3, 3, 3, 3, 3, 3, 3, 3, 3, 3, 3, 3, 3, 3, 3, 3, 3, 4, 4])
_k = set([(2, 3), (2, 8), (2, 9), (3, 4), (3, 10), (4, 5), (4, 11), (5, 6), (5, 12), (6, 7), (6, 13), (7, 8), (7, 14), (8, 15), (9, 10), (9, 15), (9, 16), (10, 11), (10, 17), (11, 12), (11, 18), (12, 13), (12, 19), (13, 14), (13, 20), (14, 15), (14, 21), (15, 22), (16, 17), (16, 22), (17, 18), (18, 19), (19, 20), (20, 21), (21, 22), (25, 26), (25, 31), (25, 32), (26, 27), (26, 33), (27, 28), (27, 34), (28, 29), (28, 35), (29, 30), (29, 36), (30, 31), (30, 37), (31, 38), (32, 33), (32, 38), (32, 39), (33, 34), (33, 40), (34, 35), (34, 41), (35, 36), (35, 42), (36, 37), (36, 43), (37, 38), (37, 44), (38, 45), (39, 40), (39, 45), (40, 41), (41, 42), (42, 43), (43, 44), (44, 45), (48, 49), (48, 54), (48, 55), (49, 50), (49, 56), (50, 51), (50, 57), (51, 52), (51, 58), (52, 53), (52, 59), (53, 54), (53, 60), (54, 61), (55, 56), (55, 61), (55, 62), (56, 57), (56, 63), (57, 58), (57, 64), (58, 59), (58, 65), (59, 60), (59, 66), (60, 61), (60, 67), (61, 68), (62, 63), (62, 68), (63, 64), (64, 65), (65, 66), (66, 67), (67, 68), (71, 72), (71, 77), (71, 78), (72, 73), (72, 79), (73, 74), (73, 80), (74, 75), (74, 81), (75, 76), (75, 82), (76, 77), (76, 83), (77, 84), (78, 79), (78, 84), (78, 85), (79, 80), (79, 86), (80, 81), (80, 87), (81, 82), (81, 88), (82, 83), (82, 89), (83, 84), (83, 90), (84, 91), (85, 86), (85, 91), (86, 87), (87, 88), (88, 89), (89, 90), (90, 91), (94, 95), (94, 100), (94, 101), (95, 96), (95, 102), (96, 97), (96, 103), (97, 98), (97, 104), (98, 99), (98, 105), (99, 100), (99, 106), (100, 107), (101, 102), (101, 107), (101, 108), (102, 103), (102, 109), (103, 104), (103, 110), (104, 105), (104, 111), (105, 106), (105, 112), (106, 107), (106, 113), (107, 114), (108, 109), (108, 114), (109, 110), (110, 111), (111, 112), (112, 113), (113, 114), (117, 118), (117, 123), (117, 124), (118, 119), (118, 125), (119, 120), (119, 126), (120, 121), (120, 127), (121, 122), (121, 128), (122, 123), (122, 129), (123, 130), (124, 125), (124, 130), (124, 131), (125, 126), (125, 132), (126, 127), (126, 133), (127, 128), (127, 134), (128, 129), (128, 135), (129, 130), (129, 136), (130, 137), (131, 132), (131, 137), (132, 133), (133, 134), (134, 135), (135, 136), (136, 137), (140, 141), (140, 146), (140, 147), (141, 142), (141, 148), (142, 143), (142, 149), (143, 144), (143, 150), (144, 145), (144, 151), (145, 146), (145, 152), (146, 153), (147, 148), (147, 153), (147, 154), (148, 149), (148, 155), (149, 150), (149, 156), (150, 151), (150, 157), (151, 152), (151, 158), (152, 153), (152, 159), (153, 160), (154, 155), (154, 160), (155, 156), (156, 157), (157, 158), (158, 159), (159, 160), (163, 164), (163, 169), (163, 170), (164, 165), (164, 171), (165, 166), (165, 172), (166, 167), (166, 173), (167, 168), (167, 174), (168, 169), (168, 175), (169, 176), (170, 171), (170, 176), (170, 177), (171, 172), (171, 178), (172, 173), (172, 179), (173, 174), (173, 180), (174, 175), (174, 181), (175, 176), (175, 182), (176, 183), (177, 178), (177, 183), (178, 179), (179, 180), (180, 181), (181, 182), (182, 183), (186, 187), (186, 192), (186, 193), (187, 188), (187, 194), (188, 189), (188, 195), (189, 190), (189, 196), (190, 191), (190, 197), (191, 192), (191, 198), (192, 199), (193, 194), (193, 199), (193, 200), (194, 195), (194, 201), (195, 196), (195, 202), (196, 197), (196, 203), (197, 198), (197, 204), (198, 199), (198, 205), (199, 206), (200, 201), (200, 206), (201, 202), (202, 203), (203, 204), (204, 205), (205, 206), (209, 210), (209, 215), (209, 216), (210, 211), (210, 217), (211, 212), (211, 218), (212, 213), (212, 219), (213, 214), (213, 220), (214, 215), (214, 221), (215, 222), (216, 217), (216, 222), (216, 223), (217, 218), (217, 224), (218, 219), (218, 225), (219, 220), (219, 226), (220, 221), (220, 227), (221, 222), (221, 228), (222, 229), (223, 224), (223, 229), (224, 225), (225, 226), (226, 227), (227, 228), (228, 229), (232, 233), (232, 238), (232, 239), (233, 234), (233, 240), (234, 235), (234, 241), (235, 236), (235, 242), (236, 237), (236, 243), (237, 238), (237, 244), (238, 245), (239, 240), (239, 245), (239, 246), (240, 241), (240, 247), (241, 242), (241, 248), (242, 243), (242, 249), (243, 244), (243, 250), (244, 245), (244, 251), (245, 252), (246, 247), (246, 252), (247, 248), (248, 249), (249, 250), (250, 251), (251, 252), (255, 256), (255, 261), (255, 262), (256, 257), (256, 263), (257, 258), (257, 264), (258, 259), (258, 265), (259, 260), (259, 266), (260, 261), (260, 267), (261, 268), (262, 263), (262, 268), (262, 269), (263, 264), (263, 270), (264, 265), (264, 271), (265, 266), (265, 272), (266, 267), (266, 273), (267, 268), (267, 274), (268, 275), (269, 270), (269, 275), (270, 271), (271, 272), (272, 273), (273, 274), (274, 275), (278, 279), (278, 284), (278, 285), (279, 280), (279, 286), (280, 281), (280, 287), (281, 282), (281, 288), (282, 283), (282, 289), (283, 284), (283, 290), (284, 291), (285, 286), (285, 291), (285, 292), (286, 287), (286, 293), (287, 288), (287, 294), (288, 289), (288, 295), (289, 290), (289, 296), (290, 291), (290, 297), (291, 298), (292, 293), (292, 298), (293, 294), (294, 295), (295, 296), (296, 297), (297, 298), (301, 302), (301, 307), (301, 308), (302, 303), (302, 309), (303, 304), (303, 310), (304, 305), (304, 311), (305, 306), (305, 312), (306, 307), (306, 313), (307, 314), (308, 309), (308, 314), (308, 315), (309, 310), (309, 316), (310, 311), (310, 317), (311, 312), (311, 318), (312, 313), (312, 319), (313, 314), (313, 320), (314, 321), (315, 316), (315, 321), (316, 317), (317, 318), (318, 319), (319, 320), (320, 321), (324, 325), (324, 330), (324, 331), (325, 326), (325, 332), (326, 327), (326, 333), (327, 328), (327, 334), (328, 329), (328, 335), (329, 330), (329, 336), (330, 337), (331, 332), (331, 337), (331, 338), (332, 333), (332, 339), (333, 334), (333, 340), (334, 335), (334, 341), (335, 336), (335, 342), (336, 337), (336, 343), (337, 344), (338, 339), (338, 344), (339, 340), (340, 341), (341, 342), (342, 343), (343, 344), (347, 348), (347, 353), (347, 354), (348, 349), (348, 355), (349, 350), (349, 356), (350, 351), (350, 357), (351, 352), (351, 358), (352, 353), (352, 359), (353, 360), (354, 355), (354, 360), (354, 361), (355, 356), (355, 362), (356, 357), (356, 363), (357, 358), (357, 364), (358, 359), (358, 365), (359, 360), (359, 366), (360, 367), (361, 362), (361, 367), (362, 363), (363, 364), (364, 365), (365, 366), (366, 367), (368, 369), (368, 371), (368, 372), (369, 370), (369, 375), (370, 371), (370, 374), (371, 373), (372, 373), (372, 375), (373, 374), (374, 375), (376, 377), (376, 379), (376, 381), (377, 378), (377, 383), (378, 379), (378, 382), (379, 380), (380, 381), (380, 382), (381, 383), (382, 383), (384, 385), (384, 387), (384, 388), (385, 386), (385, 391), (386, 387), (386, 390), (387, 389), (388, 389), (388, 391), (389, 390), (390, 391), (392, 393), (392, 395), (392, 398), (393, 394), (393, 399), (394, 395), (394, 396), (395, 397), (396, 397), (396, 399), (397, 398), (398, 399), (400, 401), (400, 403), (400, 404), (401, 402), (401, 407), (402, 403), (402, 406), (403, 405), (404, 405), (404, 407), (405, 406), (406, 407), (408, 409), (408, 411), (408, 413), (409, 410), (409, 414), (410, 411), (410, 415), (411, 412), (412, 413), (412, 415), (413, 414), (414, 415), (416, 417), (416, 419), (416, 420), (417, 418), (417, 423), (418, 419), (418, 422), (419, 421), (420, 421), (420, 423), (421, 422), (422, 423), (424, 425), (424, 427), (424, 429), (425, 426), (425, 431), (426, 427), (426, 430), (427, 428), (428, 429), (428, 430), (429, 431), (430, 431), (432, 433), (432, 435), (432, 436), (433, 434), (433, 439), (434, 435), (434, 438), (435, 437), (436, 437), (436, 439), (437, 438), (438, 439), (440, 441), (440, 443), (440, 444), (441, 442), (441, 447), (442, 443), (442, 446), (443, 445), (444, 445), (444, 447), (445, 446), (446, 447), (448, 449), (448, 451), (448, 453), (449, 450), (449, 454), (450, 451), (450, 493), (451, 452), (452, 453), (452, 493), (453, 454), (454, 493), (455, 456), (455, 458), (455, 459), (456, 457), (456, 462), (457, 458), (457, 461), (458, 460), (459, 460), (459, 462), (460, 461), (461, 462), (463, 464), (463, 466), (463, 502), (464, 465), (464, 503), (465, 466), (465, 467), (466, 468), (467, 468), (467, 503), (468, 502), (469, 470), (469, 472), (469, 474), (470, 471), (470, 476), (471, 472), (471, 475), (472, 473), (473, 474), (473, 475), (474, 476), (475, 476), (477, 478), (477, 480), (477, 482), (478, 479), (478, 484), (479, 480), (479, 483), (480, 481), (481, 482), (481, 483), (482, 484), (483, 484), (485, 486), (485, 488), (485, 489), (486, 487), (486, 492), (487, 488), (487, 491), (488, 490), (489, 490), (489, 492), (490, 491), (491, 492), (494, 495), (494, 497), (494, 498), (495, 496), (495, 501), (496, 497), (496, 500), (497, 499), (498, 499), (498, 501), (499, 500), (500, 501), (502, 503)])
me_forest_ruin.attributes.new('sharp_edge', 'BOOLEAN', 'EDGE').data.foreach_set('value', [ (min(e.vertices), max(e.vertices)) in _k for e in me_forest_ruin.edges])
me_forest_ruin.materials.append(mat_vg_moss_grass)
me_forest_ruin.materials.append(mat_vg_ivy_grass)
me_forest_ruin.materials.append(mat_vg_f_cliff1_slate)
me_forest_ruin.materials.append(mat_vg_f_cliff2_rock)
me_forest_ruin.materials.append(mat_vg_f_cliff3_cobblestone)
me_forest_ruin.update()

# ---- objects
ob_forest_ruin = bpy.data.objects.new('forest_ruin', me_forest_ruin)

# ---- transforms, parenting, visibility, modifiers, constraints
ob_forest_ruin.location = (0.0, 0.0, 0.0)

# ---- collection membership
scene.collection.objects.link(ob_forest_ruin)

# ---- scene / render settings (as saved in the file)
scene.frame_start = 1; scene.frame_end = 250; scene.frame_set(1)
scene.render.engine = 'CYCLES'
scene.render.resolution_x = 420
scene.render.resolution_y = 420
scene.render.bake_bias = 0.0
scene.render.bake_samples = 0
scene.render.compositor_device = 'GPU'
scene.cycles.samples = 24
scene.cycles.adaptive_threshold = 0.05
scene.cycles.max_bounces = 4
scene.cycles.diffuse_bounces = 2
scene.cycles.glossy_bounces = 2
scene.cycles.transmission_bounces = 2
scene.cycles.transparent_max_bounces = 4
scene.eevee.taa_render_samples = 48
scene.eevee.use_volume_custom_range = False
scene.eevee.fast_gi_thickness_near = 0.1
scene.eevee.fast_gi_thickness_far = 0.0
scene.eevee.ray_tracing_options.screen_trace_thickness = 0.1
scene.view_settings.view_transform = 'Standard'
bpy.context.view_layer.update()

# ---- added for rendering (the .blend has no active camera): camera
cam_auto = bpy.data.cameras.new('AutoCamera')
cam_auto.lens = 50.0
cam_auto.sensor_width = 36.0
cam_auto.clip_end = 1000.0
ob_auto_camera = bpy.data.objects.new('AutoCamera', cam_auto)
scene.collection.objects.link(ob_auto_camera)
ob_auto_camera.location = (56.6335, -67.9603, 62.3068)
ob_auto_camera.rotation_euler = (1.09748, -7.21219e-08, 0.694738)
scene.camera = ob_auto_camera
bpy.context.view_layer.update()
